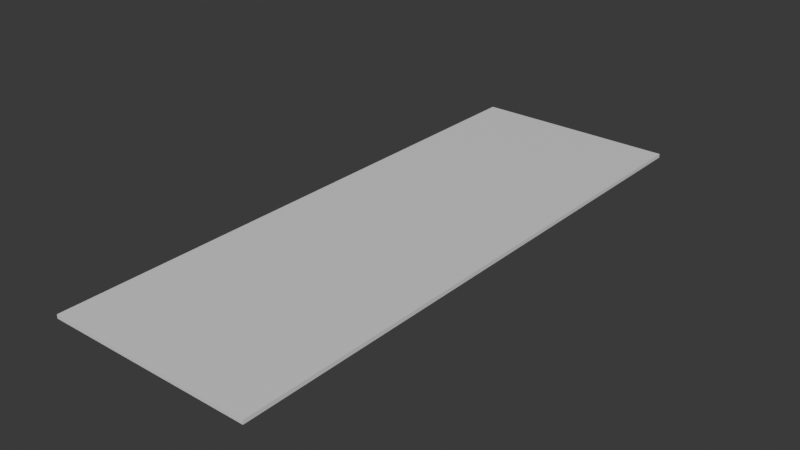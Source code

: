 # Source: yoga_mat.blend  (saved by Blender 5.3.31; exported with 4.5.12 LTS)
import bpy
from mathutils import Matrix  # noqa: F401  (used for matrix-valued properties, if any)

bpy.ops.wm.read_factory_settings(use_empty=True)
scene = bpy.context.scene
scene.name = 'Scene'

# ---- materials (node trees are filled in below, after node groups)
mat_blockout_grey = bpy.data.materials.new('Blockout grey')
mat_blockout_grey.diffuse_color = (0.68, 0.68, 0.68, 1.0)
mat_blockout_grey.roughness = 1.0

# ---- material node trees
mat_blockout_grey.use_nodes = True; mat_blockout_grey.node_tree.nodes.clear()
_N = mat_blockout_grey.node_tree.nodes; _L = mat_blockout_grey.node_tree.links
n0 = _N.new('ShaderNodeBsdfPrincipled'); n0.name = 'Principled BSDF'; n0.location = (-200, 100)
n0.inputs[10].default_value = 0.005
n1 = _N.new('ShaderNodeOutputMaterial'); n1.name = 'Material Output'; n1.location = (200, 100)
_L.new(n0.outputs[0], n1.inputs[0])
n1.is_active_output = True

# ---- world
world_neutral = bpy.data.worlds.new('Neutral'); scene.world = world_neutral
world_neutral.use_nodes = True; world_neutral.node_tree.nodes.clear()
_N = world_neutral.node_tree.nodes; _L = world_neutral.node_tree.links
n0 = _N.new('ShaderNodeBackground'); n0.name = 'Background'; n0.location = (-200, 100)
n0.inputs[0].default_value = (0.05, 0.05, 0.05, 1.0)
n1 = _N.new('ShaderNodeOutputWorld'); n1.name = 'World Output'; n1.location = (200, 100)
_L.new(n0.outputs[0], n1.inputs[0])
n1.is_active_output = True
world_neutral.color = (0.12, 0.12, 0.12)

# ---- meshes
me_yoga_mat_mesh = bpy.data.meshes.new('yoga_mat_mesh')
me_yoga_mat_mesh.from_pydata([(-0.325, -0.9, 0.0), (-0.325, -0.9, 0.012), (-0.325, 0.9, 0.0), (-0.325, 0.9, 0.012), (0.325, -0.9, 0.0), (0.325, -0.9, 0.012), (0.325, 0.9, 0.0), (0.325, 0.9, 0.012)], [], [(0, 1, 3, 2), (2, 3, 7, 6), (6, 7, 5, 4), (4, 5, 1, 0), (2, 6, 4, 0), (7, 3, 1, 5)])
_uv = me_yoga_mat_mesh.uv_layers.new(name='UVMap')
_uv.uv.foreach_set('vector', [0.375, 0.0, 0.625, 0.0, 0.625, 0.25, 0.375, 0.25, 0.375, 0.25, 0.625, 0.25, 0.625, 0.5, 0.375, 0.5, 0.375, 0.5, 0.625, 0.5, 0.625, 0.75, 0.375, 0.75, 0.375, 0.75, 0.625, 0.75, 0.625, 1.0, 0.375, 1.0, 0.125, 0.5, 0.375, 0.5, 0.375, 0.75, 0.125, 0.75, 0.625, 0.5, 0.875, 0.5, 0.875, 0.75, 0.625, 0.75])
me_yoga_mat_mesh.materials.append(mat_blockout_grey)
me_yoga_mat_mesh.update()

# ---- objects
ob_yoga_mat = bpy.data.objects.new('yoga_mat', me_yoga_mat_mesh)

# ---- transforms, parenting, visibility, modifiers, constraints
ob_yoga_mat.location = (0.0, 0.0, 0.0)

# ---- collection membership
scene.collection.objects.link(ob_yoga_mat)

# ---- scene / render settings (as saved in the file)
scene.frame_start = 1; scene.frame_end = 250; scene.frame_set(1)
scene.render.engine = 'BLENDER_WORKBENCH'
scene.render.bake_bias = 0.0
scene.render.bake_samples = 0
scene.render.compositor_device = 'GPU'
scene.eevee.use_volume_custom_range = False
scene.eevee.fast_gi_thickness_near = 0.1
scene.eevee.fast_gi_thickness_far = 0.0
scene.eevee.ray_tracing_options.screen_trace_thickness = 0.1
bpy.context.view_layer.update()

# ---- added for rendering (the .blend has no active camera and no usable light): camera, sun
cam_auto = bpy.data.cameras.new('AutoCamera')
cam_auto.lens = 50.0
cam_auto.sensor_width = 36.0
cam_auto.clip_end = 1000.0
ob_auto_camera = bpy.data.objects.new('AutoCamera', cam_auto)
scene.collection.objects.link(ob_auto_camera)
ob_auto_camera.location = (1.7707, -2.12484, 1.42256)
ob_auto_camera.rotation_euler = (1.09748, -7.21219e-08, 0.694738)
scene.camera = ob_auto_camera
light_auto_sun = bpy.data.lights.new('AutoSun', 'SUN')
light_auto_sun.energy = 3.0
light_auto_sun.angle = 0.0523599
ob_auto_sun = bpy.data.objects.new('AutoSun', light_auto_sun)
scene.collection.objects.link(ob_auto_sun)
ob_auto_sun.rotation_euler = (0.872665, 0.174533, 0.523599)
bpy.context.view_layer.update()

